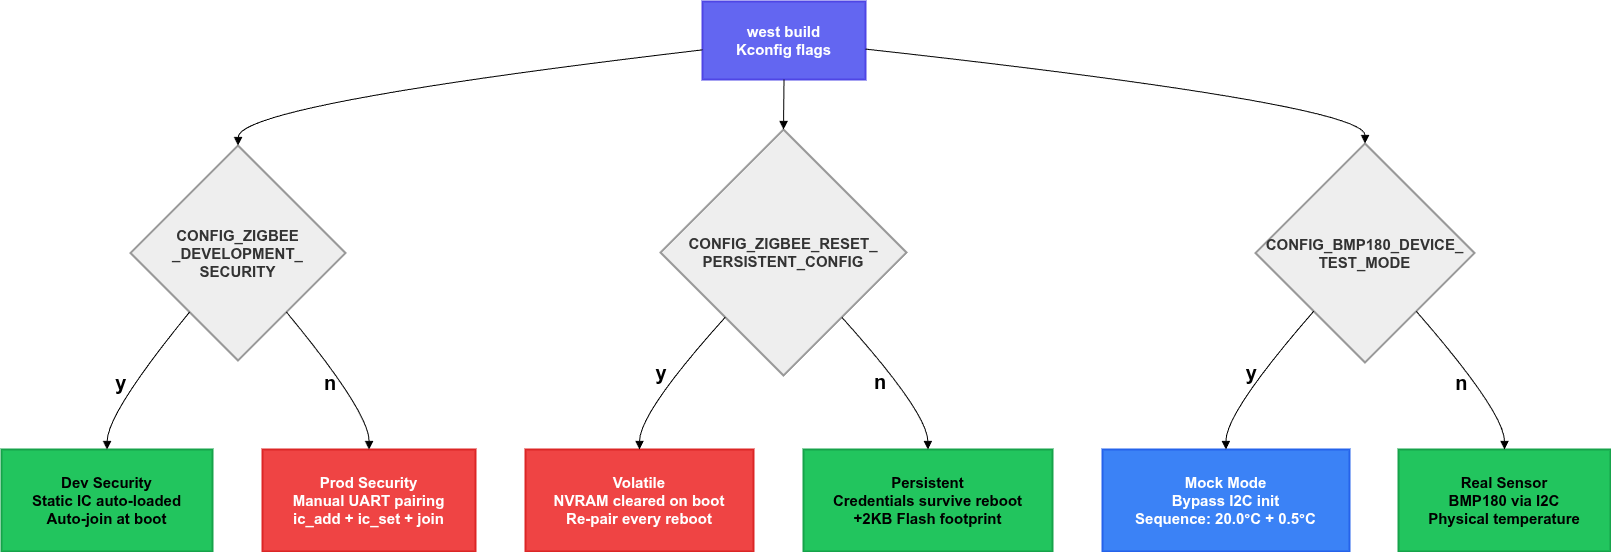

The diagram above was exported from draw.io. Its source (the exported page's mxGraphModel, read from the mxfile embedded in the PNG):
<mxGraphModel dx="1714" dy="1300" grid="1" gridSize="10" guides="1" tooltips="1" connect="1" arrows="1" fold="1" page="1" pageScale="1" pageWidth="850" pageHeight="1100" math="0" shadow="0">
  <root>
    <mxCell id="0" />
    <mxCell id="1" parent="0" />
    <mxCell id="rwXsgR-YBc0GOzVS6iO1-1" parent="1" style="whiteSpace=wrap;strokeWidth=2;fillColor=#6366f1;strokeColor=#4f46e5;fontColor=#fff;fontSize=15;fontStyle=1" value="west build&#10;Kconfig flags" vertex="1">
      <mxGeometry height="78" width="163" x="721" y="20" as="geometry" />
    </mxCell>
    <mxCell id="rwXsgR-YBc0GOzVS6iO1-2" parent="1" style="rhombus;strokeWidth=2;whiteSpace=wrap;fillColor=light-dark(#eeeeee,#1f2020);strokeColor=light-dark(#999999,#cccccc);fontColor=light-dark(#333333,#cccccc);fontSize=15;fontStyle=1" value="CONFIG_ZIGBEE&#10;_DEVELOPMENT_&#10;SECURITY" vertex="1">
      <mxGeometry height="215" width="215" x="149" y="164" as="geometry" />
    </mxCell>
    <mxCell id="rwXsgR-YBc0GOzVS6iO1-3" parent="1" style="whiteSpace=wrap;strokeWidth=2;fillColor=#22c55e;strokeColor=#16a34a;fontColor=light-dark(#000000,#FFFFFF);fontSize=15;fontStyle=1" value="Dev Security&#10;Static IC auto-loaded&#10;Auto-join at boot" vertex="1">
      <mxGeometry height="102" width="211" x="20" y="468" as="geometry" />
    </mxCell>
    <mxCell id="rwXsgR-YBc0GOzVS6iO1-4" parent="1" style="whiteSpace=wrap;strokeWidth=2;fillColor=#ef4444;strokeColor=#dc2626;fontColor=#fff;fontSize=15;fontStyle=1" value="Prod Security&#10;Manual UART pairing&#10;ic_add + ic_set + join" vertex="1">
      <mxGeometry height="102" width="213" x="281" y="468" as="geometry" />
    </mxCell>
    <mxCell id="rwXsgR-YBc0GOzVS6iO1-5" parent="1" style="rhombus;strokeWidth=2;whiteSpace=wrap;fillColor=light-dark(#eeeeee,#1f2020);strokeColor=light-dark(#999999,#cccccc);fontColor=light-dark(#333333,#cccccc);fontSize=15;fontStyle=1" value="CONFIG_ZIGBEE_RESET_&#10;PERSISTENT_CONFIG" vertex="1">
      <mxGeometry height="246" width="246" x="679" y="148" as="geometry" />
    </mxCell>
    <mxCell id="rwXsgR-YBc0GOzVS6iO1-6" parent="1" style="whiteSpace=wrap;strokeWidth=2;fillColor=#ef4444;strokeColor=#dc2626;fontColor=#fff;fontSize=15;fontStyle=1" value="Volatile&#10;NVRAM cleared on boot&#10;Re-pair every reboot" vertex="1">
      <mxGeometry height="102" width="228" x="544" y="468" as="geometry" />
    </mxCell>
    <mxCell id="rwXsgR-YBc0GOzVS6iO1-7" parent="1" style="whiteSpace=wrap;strokeWidth=2;fillColor=#22c55e;strokeColor=#16a34a;fontColor=light-dark(#000000,#FFFFFF);fontSize=15;fontStyle=1" value="Persistent&#10;Credentials survive reboot&#10;+2KB Flash footprint" vertex="1">
      <mxGeometry height="102" width="249" x="822" y="468" as="geometry" />
    </mxCell>
    <mxCell id="rwXsgR-YBc0GOzVS6iO1-8" parent="1" style="rhombus;strokeWidth=2;whiteSpace=wrap;fillColor=light-dark(#eeeeee,#1f2020);strokeColor=light-dark(#999999,#cccccc);fontColor=light-dark(#333333,#cccccc);fontSize=15;fontStyle=1" value="CONFIG_BMP180_DEVICE_&#10;TEST_MODE" vertex="1">
      <mxGeometry height="219" width="219" x="1274" y="162" as="geometry" />
    </mxCell>
    <mxCell id="rwXsgR-YBc0GOzVS6iO1-9" parent="1" style="whiteSpace=wrap;strokeWidth=2;fillColor=#3b82f6;strokeColor=#2563eb;fontColor=#fff;fontSize=15;fontStyle=1" value="Mock Mode&#10;Bypass I2C init&#10;Sequence: 20.0°C + 0.5°C" vertex="1">
      <mxGeometry height="102" width="247" x="1121" y="468" as="geometry" />
    </mxCell>
    <mxCell id="rwXsgR-YBc0GOzVS6iO1-10" parent="1" style="whiteSpace=wrap;strokeWidth=2;fillColor=#22c55e;strokeColor=#16a34a;fontColor=light-dark(#000000,#FFFFFF);fontSize=15;fontStyle=1" value="Real Sensor&#10;BMP180 via I2C&#10;Physical temperature" vertex="1">
      <mxGeometry height="102" width="212" x="1417" y="468" as="geometry" />
    </mxCell>
    <mxCell id="rwXsgR-YBc0GOzVS6iO1-11" edge="1" parent="1" source="rwXsgR-YBc0GOzVS6iO1-1" style="curved=1;startArrow=none;endArrow=block;exitX=0;exitY=0.62;entryX=0.5;entryY=0;rounded=0;fontSize=15;fontStyle=1" target="rwXsgR-YBc0GOzVS6iO1-2" value="">
      <mxGeometry relative="1" as="geometry">
        <Array as="points">
          <mxPoint x="257" y="123" />
        </Array>
      </mxGeometry>
    </mxCell>
    <mxCell id="rwXsgR-YBc0GOzVS6iO1-12" edge="1" parent="1" source="rwXsgR-YBc0GOzVS6iO1-2" style="curved=1;startArrow=none;endArrow=block;exitX=0.09;exitY=1;entryX=0.5;entryY=0;rounded=0;fontSize=20;fontStyle=1;labelBackgroundColor=none;" target="rwXsgR-YBc0GOzVS6iO1-3" value="y">
      <mxGeometry relative="1" x="0.1618" y="-9" as="geometry">
        <mxPoint as="offset" />
        <Array as="points">
          <mxPoint x="126" y="431" />
        </Array>
      </mxGeometry>
    </mxCell>
    <mxCell id="rwXsgR-YBc0GOzVS6iO1-13" edge="1" parent="1" source="rwXsgR-YBc0GOzVS6iO1-2" style="curved=1;startArrow=none;endArrow=block;exitX=0.91;exitY=1;entryX=0.5;entryY=0;rounded=0;fontSize=20;fontStyle=1;labelBackgroundColor=none;" target="rwXsgR-YBc0GOzVS6iO1-4" value="n">
      <mxGeometry relative="1" x="-0.0172" y="-10" as="geometry">
        <mxPoint as="offset" />
        <Array as="points">
          <mxPoint x="388" y="431" />
        </Array>
      </mxGeometry>
    </mxCell>
    <mxCell id="rwXsgR-YBc0GOzVS6iO1-14" edge="1" parent="1" source="rwXsgR-YBc0GOzVS6iO1-1" style="curved=1;startArrow=none;endArrow=block;exitX=0.5;exitY=1;entryX=0.5;entryY=0;rounded=0;fontSize=15;fontStyle=1" target="rwXsgR-YBc0GOzVS6iO1-5" value="">
      <mxGeometry relative="1" as="geometry">
        <Array as="points" />
      </mxGeometry>
    </mxCell>
    <mxCell id="rwXsgR-YBc0GOzVS6iO1-15" edge="1" parent="1" source="rwXsgR-YBc0GOzVS6iO1-5" style="curved=1;startArrow=none;endArrow=block;exitX=0.05;exitY=1;entryX=0.5;entryY=0;rounded=0;fontSize=20;fontStyle=1;labelBackgroundColor=none;" target="rwXsgR-YBc0GOzVS6iO1-6" value="y">
      <mxGeometry relative="1" x="0.0047" y="-11" as="geometry">
        <mxPoint as="offset" />
        <Array as="points">
          <mxPoint x="658" y="431" />
        </Array>
      </mxGeometry>
    </mxCell>
    <mxCell id="rwXsgR-YBc0GOzVS6iO1-16" edge="1" parent="1" source="rwXsgR-YBc0GOzVS6iO1-5" style="curved=1;startArrow=none;endArrow=block;exitX=0.95;exitY=1;entryX=0.5;entryY=0;rounded=0;fontSize=20;fontStyle=1;labelBackgroundColor=none;" target="rwXsgR-YBc0GOzVS6iO1-7" value="n">
      <mxGeometry relative="1" x="-0.0997" y="-13" as="geometry">
        <mxPoint x="-1" as="offset" />
        <Array as="points">
          <mxPoint x="946" y="431" />
        </Array>
      </mxGeometry>
    </mxCell>
    <mxCell id="rwXsgR-YBc0GOzVS6iO1-17" edge="1" parent="1" source="rwXsgR-YBc0GOzVS6iO1-1" style="curved=1;startArrow=none;endArrow=block;exitX=1;exitY=0.61;entryX=0.5;entryY=0;rounded=0;fontSize=15;fontStyle=1" target="rwXsgR-YBc0GOzVS6iO1-8" value="">
      <mxGeometry relative="1" as="geometry">
        <Array as="points">
          <mxPoint x="1384" y="123" />
        </Array>
      </mxGeometry>
    </mxCell>
    <mxCell id="rwXsgR-YBc0GOzVS6iO1-18" edge="1" parent="1" source="rwXsgR-YBc0GOzVS6iO1-8" style="curved=1;startArrow=none;endArrow=block;exitX=0.06;exitY=1;entryX=0.5;entryY=0;rounded=0;fontSize=20;fontStyle=1;labelBackgroundColor=none;" target="rwXsgR-YBc0GOzVS6iO1-9" value="y">
      <mxGeometry relative="1" x="0.0077" y="-7" as="geometry">
        <mxPoint as="offset" />
        <Array as="points">
          <mxPoint x="1244" y="431" />
        </Array>
      </mxGeometry>
    </mxCell>
    <mxCell id="rwXsgR-YBc0GOzVS6iO1-19" edge="1" parent="1" source="rwXsgR-YBc0GOzVS6iO1-8" style="curved=1;startArrow=none;endArrow=block;exitX=0.94;exitY=1;entryX=0.5;entryY=0;rounded=0;fontSize=20;fontStyle=1;labelBackgroundColor=none;" target="rwXsgR-YBc0GOzVS6iO1-10" value="n">
      <mxGeometry relative="1" x="-0.0346" y="-12" as="geometry">
        <mxPoint as="offset" />
        <Array as="points">
          <mxPoint x="1523" y="431" />
        </Array>
      </mxGeometry>
    </mxCell>
  </root>
</mxGraphModel>